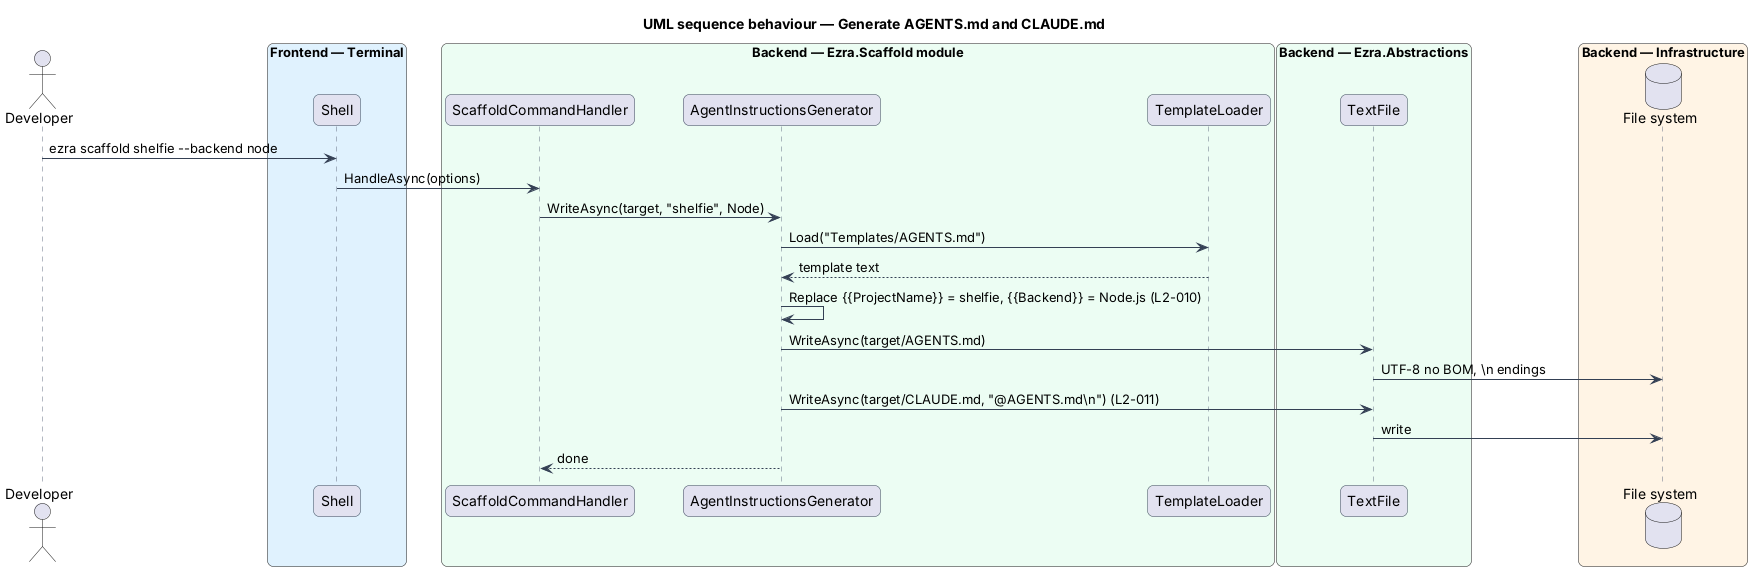

The diagram above was rendered by PlantUML. Its source (embedded in the PNG):
@startuml
title UML sequence behaviour — Generate AGENTS.md and CLAUDE.md
skinparam backgroundColor #FFFFFF
skinparam shadowing false
skinparam roundcorner 12
skinparam defaultFontName Arial
skinparam ArrowColor #344054
skinparam sequence {
  ParticipantBorderColor #344054
  LifeLineBorderColor #667085
}
actor "Developer" as dev
box "Frontend — Terminal" #E0F2FE
  participant "Shell" as shell
end box
box "Backend — Ezra.Scaffold module" #ECFDF3
  participant "ScaffoldCommandHandler" as handler
  participant "AgentInstructionsGenerator" as gen
  participant "TemplateLoader" as loader
end box
box "Backend — Ezra.Abstractions" #ECFDF3
  participant "TextFile" as tf
end box
box "Backend — Infrastructure" #FFF4E5
  database "File system" as fs
end box
dev -> shell : ezra scaffold shelfie --backend node
shell -> handler : HandleAsync(options)
handler -> gen : WriteAsync(target, "shelfie", Node)
gen -> loader : Load("Templates/AGENTS.md")
loader --> gen : template text
gen -> gen : Replace {{ProjectName}} = shelfie, {{Backend}} = Node.js (L2-010)
gen -> tf : WriteAsync(target/AGENTS.md)
tf -> fs : UTF-8 no BOM, \\n endings
gen -> tf : WriteAsync(target/CLAUDE.md, "@AGENTS.md\\n") (L2-011)
tf -> fs : write
gen --> handler : done
@enduml